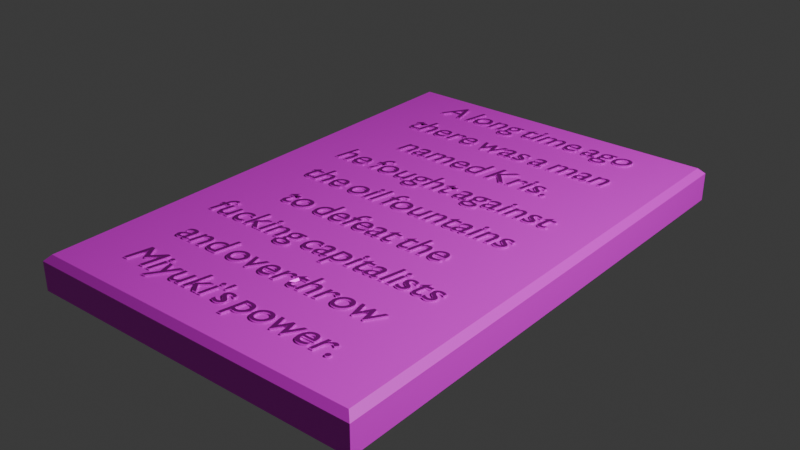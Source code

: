 # Source: krisislegend.blend  (saved by Blender 4.4.23; exported with 4.5.12 LTS)
import bpy
from mathutils import Matrix  # noqa: F401  (used for matrix-valued properties, if any)

bpy.ops.wm.read_factory_settings(use_empty=True)
scene = bpy.context.scene
scene.name = 'Scene'

# ---- collections
col_collection = bpy.data.collections.new('Collection'); scene.collection.children.link(col_collection)

# ---- images (referenced by path relative to the original .blend; pixels are not part of the script)
import os
ASSET_DIR = os.environ.get("B2B_ASSET_DIR", "")  # directory of the original .blend (textures are referenced by path, not embedded)
HERE = os.path.dirname(os.path.abspath(__file__))  # packed textures are extracted next to this script under _unpacked/

def load_image(name, relpath, width, height, colorspace="sRGB"):
    """Load a texture the original file referenced (path relative to the .blend, or extracted next to this script)."""
    p = next((c for c in (os.path.join(HERE, relpath), os.path.join(ASSET_DIR, relpath)) if relpath and os.path.exists(c)), "")
    if p:
        img = bpy.data.images.load(p, check_existing=True)
        img.name = name
    else:  # same state as the original file: an image datablock whose file is absent (Cycles renders it pink)
        img = bpy.data.images.new(name, width, height)
        img.source = "FILE"
        img.filepath = "//" + (relpath or name)
    img.colorspace_settings.name = colorspace
    return img
img_texture_png = load_image('texture.png', 'texture.png', 1024, 1024, 'sRGB')

# ---- materials (node trees are filled in below, after node groups)
mat_material = bpy.data.materials.new('Material')
mat_material.alpha_threshold = 0.0
mat_material.roughness = 0.5
mat_material.line_color = (0.0, 0.0, 0.0, 1.0)
mat_material_001 = bpy.data.materials.new('Material.001')
mat_material_001.alpha_threshold = 0.0
mat_material_001.roughness = 0.5
mat_material_001.line_color = (0.0, 0.0, 0.0, 1.0)

# ---- material node trees
mat_material.use_nodes = True; mat_material.node_tree.nodes.clear()
_N = mat_material.node_tree.nodes; _L = mat_material.node_tree.links
n0 = _N.new('ShaderNodeOutputMaterial'); n0.name = 'Material Output'; n0.location = (300, 300)
n1 = _N.new('ShaderNodeBsdfPrincipled'); n1.name = 'Principled BSDF'; n1.location = (10, 300)
n1.inputs[3].default_value = 1.45
n2 = _N.new('ShaderNodeTexImage'); n2.name = 'Image Texture'; n2.location = (-280, 280)
n2.image = img_texture_png
n2.projection = 'BOX'
_L.new(n1.outputs[0], n0.inputs[0])
_L.new(n2.outputs[0], n1.inputs[0])
n0.is_active_output = True
mat_material_001.use_nodes = True; mat_material_001.node_tree.nodes.clear()
_N = mat_material_001.node_tree.nodes; _L = mat_material_001.node_tree.links
n0 = _N.new('ShaderNodeOutputMaterial'); n0.name = 'Material Output'; n0.location = (300, 300)
n1 = _N.new('ShaderNodeBsdfPrincipled'); n1.name = 'Principled BSDF'; n1.location = (10, 300)
n1.inputs[1].default_value = 1.0
n1.inputs[3].default_value = 1.45
n2 = _N.new('ShaderNodeTexImage'); n2.name = 'Image Texture'; n2.location = (-280, 280)
n2.image = img_texture_png
n2.projection = 'BOX'
_L.new(n1.outputs[0], n0.inputs[0])
_L.new(n2.outputs[0], n1.inputs[0])
n0.is_active_output = True

# ---- world
world_world = bpy.data.worlds.new('World'); scene.world = world_world
world_world.use_nodes = True; world_world.node_tree.nodes.clear()
_N = world_world.node_tree.nodes; _L = world_world.node_tree.links
n0 = _N.new('ShaderNodeOutputWorld'); n0.name = 'World Output'; n0.location = (300, 300)
n1 = _N.new('ShaderNodeBackground'); n1.name = 'Background'; n1.location = (10, 300)
n1.inputs[0].default_value = (0.05088, 0.05088, 0.05088, 1.0)
_L.new(n1.outputs[0], n0.inputs[0])
n0.is_active_output = True
world_world.color = (0.05088, 0.05088, 0.05088)
world_world.sun_shadow_jitter_overblur = 0.0

# ---- lights
light_light = bpy.data.lights.new('Light', 'POINT')
light_light.energy = 1000.0
light_light.shadow_soft_size = 0.1

# ---- meshes
me_cube = bpy.data.meshes.new('Cube')
me_cube.from_pydata([(1.0, -1.5, 1.49e-08), (-1.0, -1.5, 1.49e-08), (1.0, 1.5, 1.49e-08), (-1.0, 1.5, 1.49e-08), (0.9657, -1.466, 0.2), (1.0, -1.5, 0.1657), (-0.9657, -1.466, 0.2), (-1.0, -1.5, 0.1657), (0.9657, 1.466, 0.2), (1.0, 1.5, 0.1657), (-0.9657, 1.466, 0.2), (-1.0, 1.5, 0.1657)], [], [(1, 7, 11, 3), (3, 11, 9, 2), (2, 0, 1, 3), (4, 8, 10, 6), (0, 5, 7, 1), (6, 10, 11, 7), (4, 6, 7, 5), (10, 8, 9, 11), (8, 4, 5, 9), (2, 9, 5, 0)])
_uv = me_cube.uv_layers.new(name='UVMap')
_uv.uv.foreach_set('vector', [0.75, 0.75, 0.9786, 0.75, 0.9786, 1.0, 0.75, 1.0, 0.4902, 0.1289, 0.8931, 0.1289, 0.8931, 0.6945, 0.4902, 0.6945, 0.125, 0.5, 0.375, 0.5, 0.375, 0.75, 0.125, 0.75, 0.002858, 0.004288, 0.9971, 0.004288, 0.9971, 0.9957, 0.002858, 0.9957, 0.2455, 0.3791, 0.7568, 0.3791, 0.7568, 0.9383, 0.2455, 0.9383, 0.002858, 0.9907, 0.4971, 0.9907, 0.5, 1.0, 0.0, 1.0, 0.6279, 0.5043, 0.6279, 0.7457, 0.6036, 0.75, 0.6036, 0.5, 0.8721, 0.7457, 0.8721, 0.5043, 0.875, 0.5, 0.875, 0.75, 0.8721, 0.5043, 0.6279, 0.5043, 0.625, 0.5, 0.875, 0.5, 0.2312, 0.1846, 0.8188, 0.1846, 0.8188, 0.8273, 0.2312, 0.8273])
me_cube.materials.append(mat_material)
me_cube.use_mirror_vertex_groups = False
me_cube.update()

# ---- curves / text
txt_text = bpy.data.curves.new('Text', 'FONT')
txt_text.dimensions = '2D'
txt_text.body = "A long time ago\nthere was a man\nnamed Kris.\nhe fought against\nthe oil fountains\nto defeat the \nfucking capitalists \nand overthrow \nMiyuki's power."
txt_text.materials.append(mat_material_001)
txt_text.align_x = 'CENTER'
txt_text.size = 0.22
txt_text.space_line = 1.4
txt_text.space_word = 0.5
txt_text.shear = 0.2

# ---- objects
ob_cube = bpy.data.objects.new('Cube', me_cube)
ob_light = bpy.data.objects.new('Light', light_light)
ob_text = bpy.data.objects.new('Text', txt_text)

# ---- transforms, parenting, visibility, modifiers, constraints
ob_cube.location = (0.0, 0.0, 0.0)
ob_cube.lock_rotations_4d = False
ob_cube.empty_display_type = 'ARROWS'
ob_cube.lineart.crease_threshold = 0.0
ob_light.location = (4.29, 0.04237, 4.302)
ob_light.rotation_euler = (0.6503, 0.05522, 1.866)
ob_light.lock_rotations_4d = False
ob_light.empty_display_type = 'ARROWS'
ob_light.color = (0.0, 0.0, 0.0, 0.0)
ob_light.lineart.crease_threshold = 0.0
ob_text.location = (-0.002252, 1.198, 0.2005)
_m = ob_text.modifiers.new('Solidify', 'SOLIDIFY')
_m.offset = 1.0
_m.nonmanifold_thickness_mode = 'EVEN'
_m.nonmanifold_merge_threshold = 0.0

# ---- collection membership
col_collection.objects.link(ob_cube)
col_collection.objects.link(ob_light)
col_collection.objects.link(ob_text)

# ---- scene / render settings (as saved in the file)
scene.frame_start = 1; scene.frame_end = 250; scene.frame_set(1)
scene.render.engine = 'BLENDER_EEVEE_NEXT'
bpy.context.view_layer.update()

# ---- added for rendering (the .blend has no active camera): camera
cam_auto = bpy.data.cameras.new('AutoCamera')
cam_auto.lens = 50.0
cam_auto.sensor_width = 36.0
cam_auto.clip_end = 1000.0
ob_auto_camera = bpy.data.objects.new('AutoCamera', cam_auto)
scene.collection.objects.link(ob_auto_camera)
ob_auto_camera.location = (3.3411, -4.00932, 2.77313)
ob_auto_camera.rotation_euler = (1.09748, -7.21219e-08, 0.694738)
scene.camera = ob_auto_camera
bpy.context.view_layer.update()
